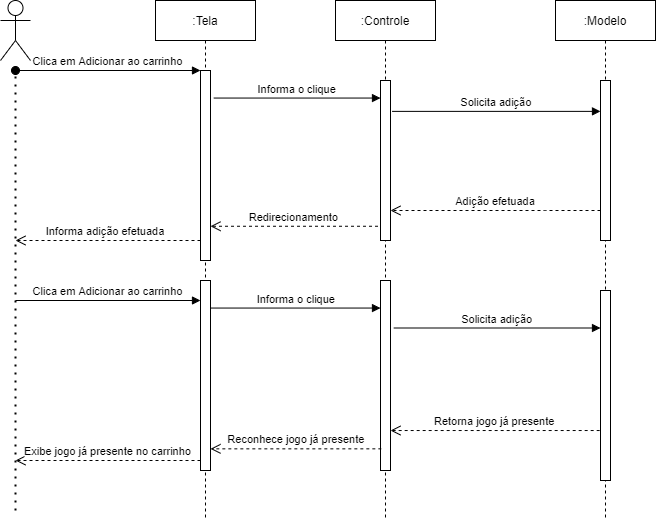

The diagram above was exported from draw.io. Its source (the exported page's mxGraphModel, read from the mxfile embedded in the PNG):
<mxGraphModel dx="2035" dy="635" grid="1" gridSize="10" guides="1" tooltips="1" connect="1" arrows="1" fold="1" page="1" pageScale="1" pageWidth="850" pageHeight="1100" math="0" shadow="0">
  <root>
    <mxCell id="0" />
    <mxCell id="1" parent="0" />
    <mxCell id="3nuBFxr9cyL0pnOWT2aG-1" value=":Tela" style="shape=umlLifeline;perimeter=lifelinePerimeter;container=1;collapsible=0;recursiveResize=0;rounded=0;shadow=0;strokeWidth=1;" parent="1" vertex="1">
      <mxGeometry x="120" y="80" width="100" height="520" as="geometry" />
    </mxCell>
    <mxCell id="3nuBFxr9cyL0pnOWT2aG-2" value="" style="points=[];perimeter=orthogonalPerimeter;rounded=0;shadow=0;strokeWidth=1;" parent="3nuBFxr9cyL0pnOWT2aG-1" vertex="1">
      <mxGeometry x="45" y="70" width="10" height="190" as="geometry" />
    </mxCell>
    <mxCell id="3nuBFxr9cyL0pnOWT2aG-3" value="Clica em Adicionar ao carrinho" style="verticalAlign=bottom;startArrow=oval;endArrow=block;startSize=8;shadow=0;strokeWidth=1;" parent="3nuBFxr9cyL0pnOWT2aG-1" target="3nuBFxr9cyL0pnOWT2aG-2" edge="1">
      <mxGeometry relative="1" as="geometry">
        <mxPoint x="-140" y="70" as="sourcePoint" />
      </mxGeometry>
    </mxCell>
    <mxCell id="Zq7bMKyo_4b1RGVpwbas-11" value="" style="points=[];perimeter=orthogonalPerimeter;rounded=0;shadow=0;strokeWidth=1;" parent="3nuBFxr9cyL0pnOWT2aG-1" vertex="1">
      <mxGeometry x="45" y="280" width="10" height="190" as="geometry" />
    </mxCell>
    <mxCell id="3nuBFxr9cyL0pnOWT2aG-5" value=":Controle" style="shape=umlLifeline;perimeter=lifelinePerimeter;container=1;collapsible=0;recursiveResize=0;rounded=0;shadow=0;strokeWidth=1;" parent="1" vertex="1">
      <mxGeometry x="300" y="80" width="100" height="520" as="geometry" />
    </mxCell>
    <mxCell id="3nuBFxr9cyL0pnOWT2aG-6" value="" style="points=[];perimeter=orthogonalPerimeter;rounded=0;shadow=0;strokeWidth=1;" parent="3nuBFxr9cyL0pnOWT2aG-5" vertex="1">
      <mxGeometry x="45" y="80" width="10" height="160" as="geometry" />
    </mxCell>
    <mxCell id="Zq7bMKyo_4b1RGVpwbas-10" value="" style="points=[];perimeter=orthogonalPerimeter;rounded=0;shadow=0;strokeWidth=1;" parent="3nuBFxr9cyL0pnOWT2aG-5" vertex="1">
      <mxGeometry x="45" y="280" width="10" height="190" as="geometry" />
    </mxCell>
    <mxCell id="3nuBFxr9cyL0pnOWT2aG-7" value="Redirecionamento" style="verticalAlign=bottom;endArrow=open;dashed=1;endSize=8;shadow=0;strokeWidth=1;exitX=-0.25;exitY=0.911;exitDx=0;exitDy=0;exitPerimeter=0;" parent="1" source="3nuBFxr9cyL0pnOWT2aG-6" target="3nuBFxr9cyL0pnOWT2aG-2" edge="1">
      <mxGeometry relative="1" as="geometry">
        <mxPoint x="275" y="236" as="targetPoint" />
        <mxPoint x="347" y="299" as="sourcePoint" />
      </mxGeometry>
    </mxCell>
    <mxCell id="3nuBFxr9cyL0pnOWT2aG-8" value="Informa o clique" style="verticalAlign=bottom;endArrow=block;shadow=0;strokeWidth=1;exitX=1.333;exitY=0.145;exitDx=0;exitDy=0;exitPerimeter=0;" parent="1" source="3nuBFxr9cyL0pnOWT2aG-2" target="3nuBFxr9cyL0pnOWT2aG-6" edge="1">
      <mxGeometry relative="1" as="geometry">
        <mxPoint x="275" y="160" as="sourcePoint" />
      </mxGeometry>
    </mxCell>
    <mxCell id="3nuBFxr9cyL0pnOWT2aG-9" value="Solicita adição" style="verticalAlign=bottom;endArrow=block;shadow=0;strokeWidth=1;exitX=1.167;exitY=0.193;exitDx=0;exitDy=0;exitPerimeter=0;" parent="1" source="3nuBFxr9cyL0pnOWT2aG-6" target="Zq7bMKyo_4b1RGVpwbas-3" edge="1">
      <mxGeometry relative="1" as="geometry">
        <mxPoint x="240" y="200" as="sourcePoint" />
        <mxPoint x="510" y="200" as="targetPoint" />
      </mxGeometry>
    </mxCell>
    <mxCell id="3nuBFxr9cyL0pnOWT2aG-10" value="Adição efetuada" style="verticalAlign=bottom;endArrow=open;dashed=1;endSize=8;shadow=0;strokeWidth=1;" parent="1" source="Zq7bMKyo_4b1RGVpwbas-3" target="3nuBFxr9cyL0pnOWT2aG-6" edge="1">
      <mxGeometry relative="1" as="geometry">
        <mxPoint x="240" y="257" as="targetPoint" />
        <mxPoint x="510" y="276" as="sourcePoint" />
        <Array as="points">
          <mxPoint x="500" y="290" />
        </Array>
      </mxGeometry>
    </mxCell>
    <mxCell id="Zq7bMKyo_4b1RGVpwbas-2" value=":Modelo" style="shape=umlLifeline;perimeter=lifelinePerimeter;container=1;collapsible=0;recursiveResize=0;rounded=0;shadow=0;strokeWidth=1;" parent="1" vertex="1">
      <mxGeometry x="520" y="80" width="100" height="520" as="geometry" />
    </mxCell>
    <mxCell id="Zq7bMKyo_4b1RGVpwbas-3" value="" style="points=[];perimeter=orthogonalPerimeter;rounded=0;shadow=0;strokeWidth=1;" parent="Zq7bMKyo_4b1RGVpwbas-2" vertex="1">
      <mxGeometry x="45" y="80" width="10" height="160" as="geometry" />
    </mxCell>
    <mxCell id="Zq7bMKyo_4b1RGVpwbas-12" value="" style="points=[];perimeter=orthogonalPerimeter;rounded=0;shadow=0;strokeWidth=1;" parent="Zq7bMKyo_4b1RGVpwbas-2" vertex="1">
      <mxGeometry x="45" y="290" width="10" height="190" as="geometry" />
    </mxCell>
    <mxCell id="Zq7bMKyo_4b1RGVpwbas-16" value="Informa adição efetuada" style="verticalAlign=bottom;endArrow=open;dashed=1;endSize=8;shadow=0;strokeWidth=1;" parent="1" source="3nuBFxr9cyL0pnOWT2aG-2" edge="1">
      <mxGeometry x="0.027" relative="1" as="geometry">
        <mxPoint x="-20" y="320" as="targetPoint" />
        <mxPoint x="160" y="320" as="sourcePoint" />
        <Array as="points">
          <mxPoint x="110" y="320" />
        </Array>
        <mxPoint as="offset" />
      </mxGeometry>
    </mxCell>
    <mxCell id="Zq7bMKyo_4b1RGVpwbas-17" value="Exibe jogo já presente no carrinho" style="verticalAlign=bottom;endArrow=open;dashed=1;endSize=8;shadow=0;strokeWidth=1;" parent="1" source="Zq7bMKyo_4b1RGVpwbas-11" edge="1">
      <mxGeometry relative="1" as="geometry">
        <mxPoint x="-20" y="540" as="targetPoint" />
        <mxPoint x="160" y="540" as="sourcePoint" />
      </mxGeometry>
    </mxCell>
    <mxCell id="Zq7bMKyo_4b1RGVpwbas-18" value="Reconhece jogo já presente" style="verticalAlign=bottom;endArrow=open;dashed=1;endSize=8;exitX=0.083;exitY=0.886;shadow=0;strokeWidth=1;exitDx=0;exitDy=0;exitPerimeter=0;" parent="1" source="Zq7bMKyo_4b1RGVpwbas-10" target="Zq7bMKyo_4b1RGVpwbas-11" edge="1">
      <mxGeometry relative="1" as="geometry">
        <mxPoint x="180" y="528" as="targetPoint" />
        <mxPoint x="330" y="520" as="sourcePoint" />
      </mxGeometry>
    </mxCell>
    <mxCell id="Zq7bMKyo_4b1RGVpwbas-19" value="Retorna jogo já presente" style="verticalAlign=bottom;endArrow=open;dashed=1;endSize=8;shadow=0;strokeWidth=1;exitX=-0.083;exitY=0.737;exitDx=0;exitDy=0;exitPerimeter=0;" parent="1" source="Zq7bMKyo_4b1RGVpwbas-12" target="Zq7bMKyo_4b1RGVpwbas-10" edge="1">
      <mxGeometry relative="1" as="geometry">
        <mxPoint x="370" y="510" as="targetPoint" />
        <mxPoint x="540" y="510" as="sourcePoint" />
      </mxGeometry>
    </mxCell>
    <mxCell id="Zq7bMKyo_4b1RGVpwbas-20" value="Informa o clique" style="verticalAlign=bottom;endArrow=block;shadow=0;strokeWidth=1;exitX=1.083;exitY=0.145;exitDx=0;exitDy=0;exitPerimeter=0;" parent="1" source="Zq7bMKyo_4b1RGVpwbas-11" target="Zq7bMKyo_4b1RGVpwbas-10" edge="1">
      <mxGeometry relative="1" as="geometry">
        <mxPoint x="180" y="380" as="sourcePoint" />
        <mxPoint x="350" y="380" as="targetPoint" />
      </mxGeometry>
    </mxCell>
    <mxCell id="Zq7bMKyo_4b1RGVpwbas-21" value="Solicita adição" style="verticalAlign=bottom;endArrow=block;shadow=0;strokeWidth=1;exitX=1.333;exitY=0.25;exitDx=0;exitDy=0;exitPerimeter=0;" parent="1" source="Zq7bMKyo_4b1RGVpwbas-10" target="Zq7bMKyo_4b1RGVpwbas-12" edge="1">
      <mxGeometry relative="1" as="geometry">
        <mxPoint x="370" y="370" as="sourcePoint" />
        <mxPoint x="540" y="370" as="targetPoint" />
      </mxGeometry>
    </mxCell>
    <mxCell id="Zq7bMKyo_4b1RGVpwbas-22" value="Clica em Adicionar ao carrinho" style="verticalAlign=bottom;endArrow=block;shadow=0;strokeWidth=1;" parent="1" target="Zq7bMKyo_4b1RGVpwbas-11" edge="1">
      <mxGeometry relative="1" as="geometry">
        <mxPoint x="-20" y="380" as="sourcePoint" />
        <mxPoint x="160" y="370" as="targetPoint" />
      </mxGeometry>
    </mxCell>
    <mxCell id="Zq7bMKyo_4b1RGVpwbas-23" value="" style="shape=umlActor;verticalLabelPosition=bottom;verticalAlign=top;html=1;outlineConnect=0;" parent="1" vertex="1">
      <mxGeometry x="-35" y="80" width="30" height="60" as="geometry" />
    </mxCell>
    <mxCell id="Zq7bMKyo_4b1RGVpwbas-25" value="" style="endArrow=none;dashed=1;html=1;dashPattern=1 3;strokeWidth=2;startSize=8;endSize=8;" parent="1" edge="1">
      <mxGeometry width="50" height="50" relative="1" as="geometry">
        <mxPoint x="-20" y="590" as="sourcePoint" />
        <mxPoint x="-20" y="150" as="targetPoint" />
      </mxGeometry>
    </mxCell>
  </root>
</mxGraphModel>